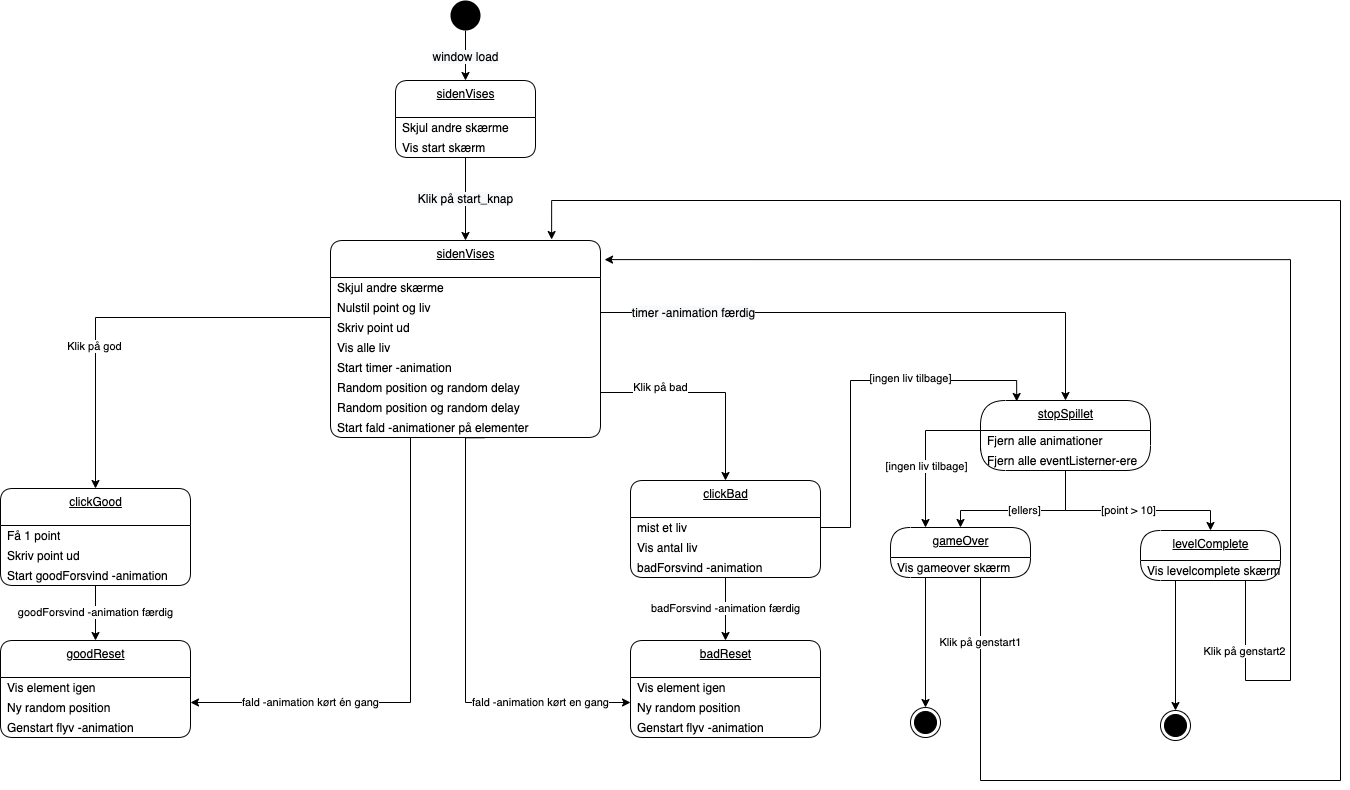

The diagram above was exported from draw.io. Its source (the exported page's mxGraphModel, read from the mxfile embedded in the PNG):
<mxGraphModel dx="1040" dy="971" grid="1" gridSize="10" guides="1" tooltips="1" connect="1" arrows="1" fold="1" page="1" pageScale="1" pageWidth="827" pageHeight="1169" math="0" shadow="0">
  <root>
    <mxCell id="0" />
    <mxCell id="1" parent="0" />
    <mxCell id="23" value="&lt;span style=&quot;font-size: 12px ; background-color: rgb(248 , 249 , 250)&quot;&gt;window load&lt;/span&gt;" style="edgeStyle=orthogonalEdgeStyle;rounded=0;orthogonalLoop=1;jettySize=auto;html=1;exitX=0.5;exitY=1;exitDx=0;exitDy=0;entryX=0.5;entryY=0;entryDx=0;entryDy=0;" parent="1" source="2" target="63" edge="1">
      <mxGeometry relative="1" as="geometry">
        <mxPoint x="260" y="80" as="targetPoint" />
      </mxGeometry>
    </mxCell>
    <mxCell id="2" value="" style="ellipse;fillColor=#000000;strokeColor=none;" parent="1" vertex="1">
      <mxGeometry x="460" width="30" height="30" as="geometry" />
    </mxCell>
    <mxCell id="25" value="sidenVises" style="swimlane;fontStyle=4;align=center;verticalAlign=top;childLayout=stackLayout;horizontal=1;startSize=37;horizontalStack=0;resizeParent=1;resizeParentMax=0;resizeLast=0;collapsible=0;marginBottom=0;html=1;rounded=1;absoluteArcSize=1;arcSize=25;" parent="1" vertex="1">
      <mxGeometry x="340" y="240" width="270" height="197" as="geometry" />
    </mxCell>
    <mxCell id="26" value="Skjul andre skærme" style="fillColor=none;strokeColor=none;align=left;verticalAlign=middle;spacingLeft=5;" parent="25" vertex="1">
      <mxGeometry y="37" width="270" height="20" as="geometry" />
    </mxCell>
    <mxCell id="46" value="Nulstil point og liv" style="fillColor=none;strokeColor=none;align=left;verticalAlign=middle;spacingLeft=5;" parent="25" vertex="1">
      <mxGeometry y="57" width="270" height="20" as="geometry" />
    </mxCell>
    <mxCell id="47" value="Skriv point ud" style="fillColor=none;strokeColor=none;align=left;verticalAlign=middle;spacingLeft=5;" parent="25" vertex="1">
      <mxGeometry y="77" width="270" height="20" as="geometry" />
    </mxCell>
    <mxCell id="48" value="Vis alle liv" style="fillColor=none;strokeColor=none;align=left;verticalAlign=middle;spacingLeft=5;" parent="25" vertex="1">
      <mxGeometry y="97" width="270" height="20" as="geometry" />
    </mxCell>
    <mxCell id="49" value="Start timer -animation" style="fillColor=none;strokeColor=none;align=left;verticalAlign=middle;spacingLeft=5;" parent="25" vertex="1">
      <mxGeometry y="117" width="270" height="20" as="geometry" />
    </mxCell>
    <mxCell id="50" value="Random position og random delay" style="fillColor=none;strokeColor=none;align=left;verticalAlign=middle;spacingLeft=5;" parent="25" vertex="1">
      <mxGeometry y="137" width="270" height="20" as="geometry" />
    </mxCell>
    <mxCell id="51" value="Random position og random delay" style="fillColor=none;strokeColor=none;align=left;verticalAlign=middle;spacingLeft=5;" parent="25" vertex="1">
      <mxGeometry y="157" width="270" height="20" as="geometry" />
    </mxCell>
    <mxCell id="52" value="Start fald -animationer på elementer" style="fillColor=none;strokeColor=none;align=left;verticalAlign=middle;spacingLeft=5;" parent="25" vertex="1">
      <mxGeometry y="177" width="270" height="20" as="geometry" />
    </mxCell>
    <mxCell id="53" value="&lt;span style=&quot;font-size: 12px ; background-color: rgb(248 , 249 , 250)&quot;&gt;Klik på start_knap&lt;/span&gt;" style="edgeStyle=orthogonalEdgeStyle;rounded=0;orthogonalLoop=1;jettySize=auto;html=1;exitX=0.5;exitY=1;exitDx=0;exitDy=0;entryX=0.5;entryY=0;entryDx=0;entryDy=0;" parent="1" source="65" target="25" edge="1">
      <mxGeometry relative="1" as="geometry">
        <mxPoint x="260" y="157" as="sourcePoint" />
      </mxGeometry>
    </mxCell>
    <mxCell id="55" value="clickGood" style="swimlane;fontStyle=4;align=center;verticalAlign=top;childLayout=stackLayout;horizontal=1;startSize=37;horizontalStack=0;resizeParent=1;resizeParentMax=0;resizeLast=0;collapsible=0;marginBottom=0;html=1;rounded=1;absoluteArcSize=1;arcSize=25;" parent="1" vertex="1">
      <mxGeometry x="10" y="488" width="190" height="97" as="geometry" />
    </mxCell>
    <mxCell id="56" value="Få 1 point" style="fillColor=none;strokeColor=none;align=left;verticalAlign=middle;spacingLeft=5;" parent="55" vertex="1">
      <mxGeometry y="37" width="190" height="20" as="geometry" />
    </mxCell>
    <mxCell id="57" value="Skriv point ud" style="fillColor=none;strokeColor=none;align=left;verticalAlign=middle;spacingLeft=5;" parent="55" vertex="1">
      <mxGeometry y="57" width="190" height="20" as="geometry" />
    </mxCell>
    <mxCell id="58" value="Start goodForsvind -animation" style="fillColor=none;strokeColor=none;align=left;verticalAlign=middle;spacingLeft=5;" parent="55" vertex="1">
      <mxGeometry y="77" width="190" height="20" as="geometry" />
    </mxCell>
    <mxCell id="63" value="sidenVises" style="swimlane;fontStyle=4;align=center;verticalAlign=top;childLayout=stackLayout;horizontal=1;startSize=37;horizontalStack=0;resizeParent=1;resizeParentMax=0;resizeLast=0;collapsible=0;marginBottom=0;html=1;rounded=1;absoluteArcSize=1;arcSize=25;" parent="1" vertex="1">
      <mxGeometry x="405" y="80" width="140" height="77" as="geometry" />
    </mxCell>
    <mxCell id="64" value="Skjul andre skærme" style="fillColor=none;strokeColor=none;align=left;verticalAlign=middle;spacingLeft=5;" parent="63" vertex="1">
      <mxGeometry y="37" width="140" height="20" as="geometry" />
    </mxCell>
    <mxCell id="65" value="Vis start skærm" style="fillColor=none;strokeColor=none;align=left;verticalAlign=middle;spacingLeft=5;" parent="63" vertex="1">
      <mxGeometry y="57" width="140" height="20" as="geometry" />
    </mxCell>
    <mxCell id="68" value="goodReset" style="swimlane;fontStyle=4;align=center;verticalAlign=top;childLayout=stackLayout;horizontal=1;startSize=37;horizontalStack=0;resizeParent=1;resizeParentMax=0;resizeLast=0;collapsible=0;marginBottom=0;html=1;rounded=1;absoluteArcSize=1;arcSize=25;" parent="1" vertex="1">
      <mxGeometry x="10" y="640" width="190" height="97" as="geometry" />
    </mxCell>
    <mxCell id="69" value="Vis element igen" style="fillColor=none;strokeColor=none;align=left;verticalAlign=middle;spacingLeft=5;" parent="68" vertex="1">
      <mxGeometry y="37" width="190" height="20" as="geometry" />
    </mxCell>
    <mxCell id="70" value="Ny random position" style="fillColor=none;strokeColor=none;align=left;verticalAlign=middle;spacingLeft=5;" parent="68" vertex="1">
      <mxGeometry y="57" width="190" height="20" as="geometry" />
    </mxCell>
    <mxCell id="71" value="Genstart flyv -animation" style="fillColor=none;strokeColor=none;align=left;verticalAlign=middle;spacingLeft=5;" parent="68" vertex="1">
      <mxGeometry y="77" width="190" height="20" as="geometry" />
    </mxCell>
    <mxCell id="72" value="goodForsvind -animation færdig" style="edgeStyle=orthogonalEdgeStyle;rounded=0;orthogonalLoop=1;jettySize=auto;html=1;exitX=0.5;exitY=1;exitDx=0;exitDy=0;entryX=0.5;entryY=0;entryDx=0;entryDy=0;" parent="1" source="58" target="68" edge="1">
      <mxGeometry relative="1" as="geometry" />
    </mxCell>
    <mxCell id="73" value="Klik på god" style="edgeStyle=orthogonalEdgeStyle;rounded=0;orthogonalLoop=1;jettySize=auto;html=1;exitX=0;exitY=0;exitDx=0;exitDy=0;entryX=0.5;entryY=0;entryDx=0;entryDy=0;" parent="1" source="48" target="55" edge="1">
      <mxGeometry x="0.3336" relative="1" as="geometry">
        <mxPoint x="-1" as="offset" />
      </mxGeometry>
    </mxCell>
    <mxCell id="74" value="fald -animation kørt én gang" style="edgeStyle=orthogonalEdgeStyle;rounded=0;orthogonalLoop=1;jettySize=auto;html=1;exitX=0.5;exitY=1;exitDx=0;exitDy=0;entryX=1;entryY=0.25;entryDx=0;entryDy=0;" parent="1" source="52" target="70" edge="1">
      <mxGeometry x="0.5556" relative="1" as="geometry">
        <Array as="points">
          <mxPoint x="420" y="437" />
          <mxPoint x="420" y="702" />
        </Array>
        <mxPoint as="offset" />
      </mxGeometry>
    </mxCell>
    <mxCell id="75" value="clickBad" style="swimlane;fontStyle=4;align=center;verticalAlign=top;childLayout=stackLayout;horizontal=1;startSize=37;horizontalStack=0;resizeParent=1;resizeParentMax=0;resizeLast=0;collapsible=0;marginBottom=0;html=1;rounded=1;absoluteArcSize=1;arcSize=25;" parent="1" vertex="1">
      <mxGeometry x="640" y="480" width="190" height="97" as="geometry" />
    </mxCell>
    <mxCell id="76" value="mist et liv" style="fillColor=none;strokeColor=none;align=left;verticalAlign=middle;spacingLeft=5;" parent="75" vertex="1">
      <mxGeometry y="37" width="190" height="20" as="geometry" />
    </mxCell>
    <mxCell id="77" value="Vis antal liv" style="fillColor=none;strokeColor=none;align=left;verticalAlign=middle;spacingLeft=5;" parent="75" vertex="1">
      <mxGeometry y="57" width="190" height="20" as="geometry" />
    </mxCell>
    <mxCell id="78" value="badForsvind -animation" style="fillColor=none;strokeColor=none;align=left;verticalAlign=middle;spacingLeft=5;" parent="75" vertex="1">
      <mxGeometry y="77" width="190" height="20" as="geometry" />
    </mxCell>
    <mxCell id="79" value="badReset" style="swimlane;fontStyle=4;align=center;verticalAlign=top;childLayout=stackLayout;horizontal=1;startSize=37;horizontalStack=0;resizeParent=1;resizeParentMax=0;resizeLast=0;collapsible=0;marginBottom=0;html=1;rounded=1;absoluteArcSize=1;arcSize=25;" parent="1" vertex="1">
      <mxGeometry x="640" y="640" width="190" height="97" as="geometry" />
    </mxCell>
    <mxCell id="80" value="Vis element igen" style="fillColor=none;strokeColor=none;align=left;verticalAlign=middle;spacingLeft=5;" parent="79" vertex="1">
      <mxGeometry y="37" width="190" height="20" as="geometry" />
    </mxCell>
    <mxCell id="81" value="Ny random position" style="fillColor=none;strokeColor=none;align=left;verticalAlign=middle;spacingLeft=5;" parent="79" vertex="1">
      <mxGeometry y="57" width="190" height="20" as="geometry" />
    </mxCell>
    <mxCell id="82" value="Genstart flyv -animation" style="fillColor=none;strokeColor=none;align=left;verticalAlign=middle;spacingLeft=5;" parent="79" vertex="1">
      <mxGeometry y="77" width="190" height="20" as="geometry" />
    </mxCell>
    <mxCell id="83" value="badForsvind -animation færdig" style="edgeStyle=orthogonalEdgeStyle;rounded=0;orthogonalLoop=1;jettySize=auto;html=1;exitX=0.5;exitY=1;exitDx=0;exitDy=0;entryX=0.5;entryY=0;entryDx=0;entryDy=0;" parent="1" source="78" target="79" edge="1">
      <mxGeometry relative="1" as="geometry" />
    </mxCell>
    <mxCell id="84" value="Klik på bad" style="edgeStyle=orthogonalEdgeStyle;rounded=0;orthogonalLoop=1;jettySize=auto;html=1;exitX=1;exitY=0.75;exitDx=0;exitDy=0;entryX=0.5;entryY=0;entryDx=0;entryDy=0;" parent="1" source="50" target="75" edge="1">
      <mxGeometry x="-0.4366" y="5" relative="1" as="geometry">
        <mxPoint as="offset" />
      </mxGeometry>
    </mxCell>
    <mxCell id="85" value="fald -animation kørt en gang" style="edgeStyle=orthogonalEdgeStyle;rounded=0;orthogonalLoop=1;jettySize=auto;html=1;exitX=0.571;exitY=1.013;exitDx=0;exitDy=0;entryX=0;entryY=0.25;entryDx=0;entryDy=0;exitPerimeter=0;" parent="1" edge="1">
      <mxGeometry x="0.599" relative="1" as="geometry">
        <mxPoint x="494.1700000000001" y="437.26" as="sourcePoint" />
        <mxPoint x="640" y="702" as="targetPoint" />
        <Array as="points">
          <mxPoint x="475" y="437" />
          <mxPoint x="475" y="702" />
        </Array>
        <mxPoint as="offset" />
      </mxGeometry>
    </mxCell>
    <mxCell id="87" value="&lt;span style=&quot;font-size: 12px ; background-color: rgb(248 , 249 , 250)&quot;&gt;timer -animation færdig&lt;/span&gt;" style="edgeStyle=orthogonalEdgeStyle;rounded=0;orthogonalLoop=1;jettySize=auto;html=1;entryX=0.5;entryY=0;entryDx=0;entryDy=0;exitX=1;exitY=0.75;exitDx=0;exitDy=0;" parent="1" source="46" target="88" edge="1">
      <mxGeometry x="-0.6654" relative="1" as="geometry">
        <mxPoint x="740.0000000000002" y="120" as="sourcePoint" />
        <mxPoint x="765" y="87" as="targetPoint" />
        <mxPoint as="offset" />
      </mxGeometry>
    </mxCell>
    <mxCell id="88" value="stopSpillet" style="swimlane;fontStyle=4;align=center;verticalAlign=top;childLayout=stackLayout;horizontal=1;startSize=30;horizontalStack=0;resizeParent=1;resizeParentMax=0;resizeLast=0;collapsible=0;marginBottom=0;html=1;rounded=1;absoluteArcSize=1;arcSize=50;" parent="1" vertex="1">
      <mxGeometry x="990" y="400" width="170" height="70" as="geometry" />
    </mxCell>
    <mxCell id="89" value="Fjern alle animationer" style="fillColor=none;strokeColor=none;align=left;verticalAlign=middle;spacingLeft=5;" parent="88" vertex="1">
      <mxGeometry y="30" width="170" height="20" as="geometry" />
    </mxCell>
    <mxCell id="90" value="Fjern alle eventListerner-ere" style="fillColor=none;strokeColor=none;align=left;verticalAlign=middle;spacingLeft=5;" parent="88" vertex="1">
      <mxGeometry y="50" width="170" height="20" as="geometry" />
    </mxCell>
    <mxCell id="91" value="[point &amp;gt; 10]" style="edgeStyle=orthogonalEdgeStyle;rounded=0;orthogonalLoop=1;jettySize=auto;html=1;exitX=0.5;exitY=1;exitDx=0;exitDy=0;entryX=0.5;entryY=0;entryDx=0;entryDy=0;" parent="1" source="90" target="92" edge="1">
      <mxGeometry relative="1" as="geometry">
        <mxPoint x="1060" y="520" as="targetPoint" />
        <Array as="points">
          <mxPoint x="1075" y="510" />
          <mxPoint x="1220" y="510" />
        </Array>
      </mxGeometry>
    </mxCell>
    <mxCell id="92" value="levelComplete" style="swimlane;fontStyle=4;align=center;verticalAlign=top;childLayout=stackLayout;horizontal=1;startSize=30;horizontalStack=0;resizeParent=1;resizeParentMax=0;resizeLast=0;collapsible=0;marginBottom=0;html=1;rounded=1;absoluteArcSize=1;arcSize=92;" parent="1" vertex="1">
      <mxGeometry x="1150" y="530" width="140" height="50" as="geometry" />
    </mxCell>
    <mxCell id="93" value="Vis levelcomplete skærm" style="fillColor=none;strokeColor=none;align=left;verticalAlign=middle;spacingLeft=5;" parent="92" vertex="1">
      <mxGeometry y="30" width="140" height="20" as="geometry" />
    </mxCell>
    <mxCell id="94" style="edgeStyle=orthogonalEdgeStyle;rounded=0;orthogonalLoop=1;jettySize=auto;html=1;exitX=0.25;exitY=1;exitDx=0;exitDy=0;entryX=0.5;entryY=0;entryDx=0;entryDy=0;" parent="1" source="93" target="102" edge="1">
      <mxGeometry relative="1" as="geometry">
        <mxPoint x="1185" y="620" as="targetPoint" />
      </mxGeometry>
    </mxCell>
    <mxCell id="95" value="gameOver" style="swimlane;fontStyle=4;align=center;verticalAlign=top;childLayout=stackLayout;horizontal=1;startSize=30;horizontalStack=0;resizeParent=1;resizeParentMax=0;resizeLast=0;collapsible=0;marginBottom=0;html=1;rounded=1;absoluteArcSize=1;arcSize=92;" parent="1" vertex="1">
      <mxGeometry x="900" y="527" width="140" height="50" as="geometry" />
    </mxCell>
    <mxCell id="96" value="Vis gameover skærm" style="fillColor=none;strokeColor=none;align=left;verticalAlign=middle;spacingLeft=5;" parent="95" vertex="1">
      <mxGeometry y="30" width="140" height="20" as="geometry" />
    </mxCell>
    <mxCell id="98" value="[ellers]" style="edgeStyle=orthogonalEdgeStyle;rounded=0;orthogonalLoop=1;jettySize=auto;html=1;exitX=0.5;exitY=1;exitDx=0;exitDy=0;entryX=0.5;entryY=0;entryDx=0;entryDy=0;" parent="1" source="90" target="95" edge="1">
      <mxGeometry relative="1" as="geometry">
        <mxPoint x="974" y="530" as="targetPoint" />
        <Array as="points">
          <mxPoint x="1075" y="510" />
          <mxPoint x="970" y="510" />
        </Array>
      </mxGeometry>
    </mxCell>
    <mxCell id="99" style="edgeStyle=orthogonalEdgeStyle;rounded=0;orthogonalLoop=1;jettySize=auto;html=1;exitX=0;exitY=0;exitDx=0;exitDy=0;entryX=0.25;entryY=0;entryDx=0;entryDy=0;" parent="1" source="90" target="95" edge="1">
      <mxGeometry relative="1" as="geometry">
        <mxPoint x="939" y="530" as="targetPoint" />
      </mxGeometry>
    </mxCell>
    <mxCell id="100" value="[ingen liv tilbage]" style="edgeLabel;html=1;align=center;verticalAlign=middle;resizable=0;points=[];" parent="99" vertex="1" connectable="0">
      <mxGeometry x="0.2849" relative="1" as="geometry">
        <mxPoint as="offset" />
      </mxGeometry>
    </mxCell>
    <mxCell id="101" value="" style="ellipse;html=1;shape=endState;fillColor=#000000;strokeColor=#000000;" parent="1" vertex="1">
      <mxGeometry x="920" y="707" width="30" height="30" as="geometry" />
    </mxCell>
    <mxCell id="102" value="" style="ellipse;html=1;shape=endState;fillColor=#000000;strokeColor=#000000;" parent="1" vertex="1">
      <mxGeometry x="1170" y="710" width="30" height="30" as="geometry" />
    </mxCell>
    <mxCell id="103" value="Klik på genstart1" style="edgeStyle=orthogonalEdgeStyle;rounded=0;orthogonalLoop=1;jettySize=auto;html=1;exitX=0.75;exitY=1;exitDx=0;exitDy=0;entryX=0.819;entryY=-0.005;entryDx=0;entryDy=0;entryPerimeter=0;" parent="1" source="96" target="25" edge="1">
      <mxGeometry x="-0.9176" relative="1" as="geometry">
        <mxPoint x="710" y="263" as="targetPoint" />
        <Array as="points">
          <mxPoint x="990" y="577" />
          <mxPoint x="990" y="780" />
          <mxPoint x="1350" y="780" />
          <mxPoint x="1350" y="200" />
          <mxPoint x="561" y="200" />
        </Array>
        <mxPoint y="-1" as="offset" />
      </mxGeometry>
    </mxCell>
    <mxCell id="104" value="Klik på genstart2" style="edgeStyle=orthogonalEdgeStyle;rounded=0;orthogonalLoop=1;jettySize=auto;html=1;exitX=0.75;exitY=1;exitDx=0;exitDy=0;entryX=1.015;entryY=0.097;entryDx=0;entryDy=0;entryPerimeter=0;" parent="1" source="93" target="25" edge="1">
      <mxGeometry x="-0.8851" relative="1" as="geometry">
        <mxPoint x="1255" y="780" as="targetPoint" />
        <Array as="points">
          <mxPoint x="1255" y="680" />
          <mxPoint x="1300" y="680" />
          <mxPoint x="1300" y="259" />
        </Array>
        <mxPoint x="-1" as="offset" />
      </mxGeometry>
    </mxCell>
    <mxCell id="109" style="edgeStyle=orthogonalEdgeStyle;rounded=0;orthogonalLoop=1;jettySize=auto;html=1;exitX=0.25;exitY=1;exitDx=0;exitDy=0;entryX=0.5;entryY=0;entryDx=0;entryDy=0;" parent="1" source="96" target="101" edge="1">
      <mxGeometry relative="1" as="geometry" />
    </mxCell>
    <mxCell id="110" style="edgeStyle=orthogonalEdgeStyle;rounded=0;orthogonalLoop=1;jettySize=auto;html=1;exitX=1;exitY=0.5;exitDx=0;exitDy=0;entryX=0.213;entryY=0.014;entryDx=0;entryDy=0;entryPerimeter=0;" parent="1" source="76" target="88" edge="1">
      <mxGeometry relative="1" as="geometry">
        <Array as="points">
          <mxPoint x="860" y="527" />
          <mxPoint x="860" y="380" />
          <mxPoint x="1026" y="380" />
        </Array>
      </mxGeometry>
    </mxCell>
    <mxCell id="111" value="[ingen liv tilbage]" style="edgeLabel;html=1;align=center;verticalAlign=middle;resizable=0;points=[];" parent="110" vertex="1" connectable="0">
      <mxGeometry x="-0.0005" y="1" relative="1" as="geometry">
        <mxPoint x="55" y="-2" as="offset" />
      </mxGeometry>
    </mxCell>
  </root>
</mxGraphModel>